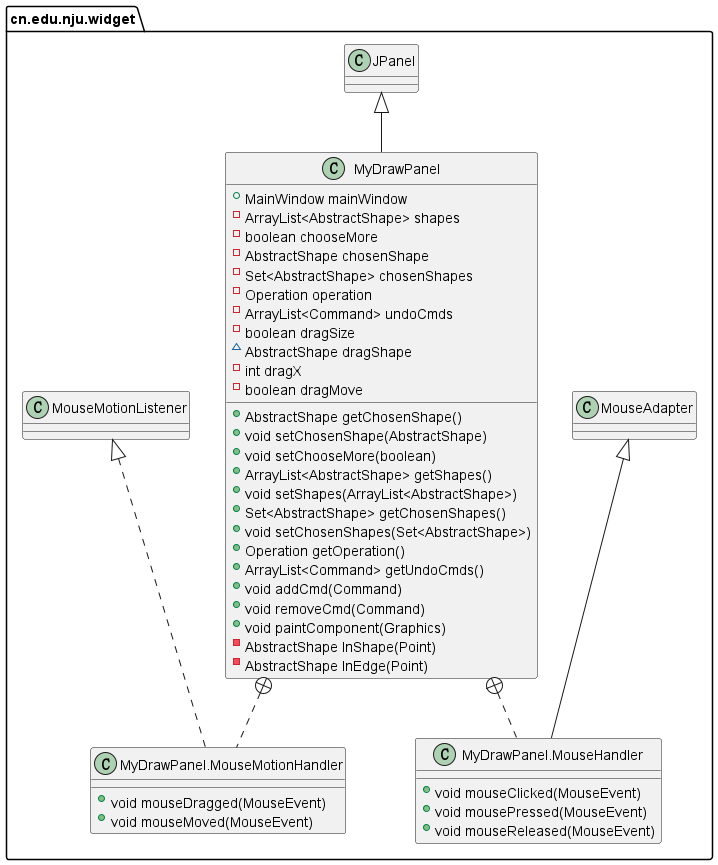

The diagram above was rendered by PlantUML. Its source (embedded in the PNG):
@startuml
class cn.edu.nju.widget.MyDrawPanel {
+ MainWindow mainWindow
- ArrayList<AbstractShape> shapes
- boolean chooseMore
- AbstractShape chosenShape
- Set<AbstractShape> chosenShapes
- Operation operation
- ArrayList<Command> undoCmds
- boolean dragSize
~ AbstractShape dragShape
- int dragX
- boolean dragMove
+ AbstractShape getChosenShape()
+ void setChosenShape(AbstractShape)
+ void setChooseMore(boolean)
+ ArrayList<AbstractShape> getShapes()
+ void setShapes(ArrayList<AbstractShape>)
+ Set<AbstractShape> getChosenShapes()
+ void setChosenShapes(Set<AbstractShape>)
+ Operation getOperation()
+ ArrayList<Command> getUndoCmds()
+ void addCmd(Command)
+ void removeCmd(Command)
+ void paintComponent(Graphics)
- AbstractShape InShape(Point)
- AbstractShape InEdge(Point)
}
class cn.edu.nju.widget.MyDrawPanel.MouseHandler {
+ void mouseClicked(MouseEvent)
+ void mousePressed(MouseEvent)
+ void mouseReleased(MouseEvent)
}
class cn.edu.nju.widget.MyDrawPanel.MouseMotionHandler {
+ void mouseDragged(MouseEvent)
+ void mouseMoved(MouseEvent)
}


cn.edu.nju.widget.JPanel <|-- cn.edu.nju.widget.MyDrawPanel
cn.edu.nju.widget.MyDrawPanel +.. cn.edu.nju.widget.MyDrawPanel.MouseHandler
cn.edu.nju.widget.MouseAdapter <|-- cn.edu.nju.widget.MyDrawPanel.MouseHandler
cn.edu.nju.widget.MyDrawPanel +.. cn.edu.nju.widget.MyDrawPanel.MouseMotionHandler
cn.edu.nju.widget.MouseMotionListener <|.. cn.edu.nju.widget.MyDrawPanel.MouseMotionHandler
@enduml